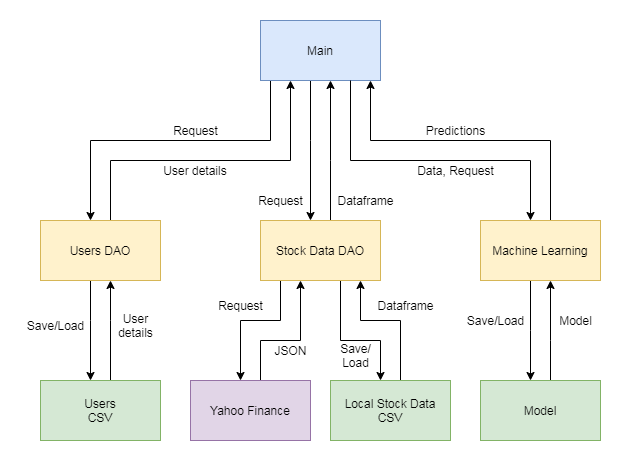

The diagram above was exported from draw.io. Its source (the exported page's mxGraphModel, read from the mxfile embedded in the PNG):
<mxGraphModel dx="1422" dy="823" grid="1" gridSize="10" guides="1" tooltips="1" connect="1" arrows="1" fold="1" page="1" pageScale="1" pageWidth="850" pageHeight="1100" math="0" shadow="0">
  <root>
    <mxCell id="0" />
    <mxCell id="1" parent="0" />
    <mxCell id="4BaZY6iP2YmwRW5lWNw3-27" style="edgeStyle=orthogonalEdgeStyle;rounded=0;orthogonalLoop=1;jettySize=auto;html=1;" edge="1" parent="1" source="4BaZY6iP2YmwRW5lWNw3-1" target="4BaZY6iP2YmwRW5lWNw3-7">
      <mxGeometry relative="1" as="geometry">
        <Array as="points">
          <mxPoint x="410" y="530" />
          <mxPoint x="450" y="530" />
        </Array>
      </mxGeometry>
    </mxCell>
    <mxCell id="4BaZY6iP2YmwRW5lWNw3-1" value="Yahoo Finance" style="rounded=0;whiteSpace=wrap;html=1;fillColor=#e1d5e7;strokeColor=#9673a6;" vertex="1" parent="1">
      <mxGeometry x="340" y="570" width="120" height="60" as="geometry" />
    </mxCell>
    <mxCell id="4BaZY6iP2YmwRW5lWNw3-13" style="edgeStyle=orthogonalEdgeStyle;rounded=0;orthogonalLoop=1;jettySize=auto;html=1;" edge="1" parent="1" source="4BaZY6iP2YmwRW5lWNw3-2" target="4BaZY6iP2YmwRW5lWNw3-7">
      <mxGeometry relative="1" as="geometry">
        <Array as="points">
          <mxPoint x="460" y="330" />
          <mxPoint x="460" y="330" />
        </Array>
      </mxGeometry>
    </mxCell>
    <mxCell id="4BaZY6iP2YmwRW5lWNw3-14" style="edgeStyle=orthogonalEdgeStyle;rounded=0;orthogonalLoop=1;jettySize=auto;html=1;" edge="1" parent="1" source="4BaZY6iP2YmwRW5lWNw3-2" target="4BaZY6iP2YmwRW5lWNw3-5">
      <mxGeometry relative="1" as="geometry">
        <Array as="points">
          <mxPoint x="420" y="330" />
          <mxPoint x="240" y="330" />
        </Array>
      </mxGeometry>
    </mxCell>
    <mxCell id="4BaZY6iP2YmwRW5lWNw3-2" value="Main" style="rounded=0;whiteSpace=wrap;html=1;fillColor=#dae8fc;strokeColor=#6c8ebf;" vertex="1" parent="1">
      <mxGeometry x="410" y="210" width="120" height="60" as="geometry" />
    </mxCell>
    <mxCell id="4BaZY6iP2YmwRW5lWNw3-25" style="edgeStyle=orthogonalEdgeStyle;rounded=0;orthogonalLoop=1;jettySize=auto;html=1;" edge="1" parent="1" source="4BaZY6iP2YmwRW5lWNw3-3" target="4BaZY6iP2YmwRW5lWNw3-5">
      <mxGeometry relative="1" as="geometry">
        <Array as="points">
          <mxPoint x="260" y="510" />
          <mxPoint x="260" y="510" />
        </Array>
      </mxGeometry>
    </mxCell>
    <mxCell id="4BaZY6iP2YmwRW5lWNw3-3" value="Users&lt;br&gt;CSV" style="rounded=0;whiteSpace=wrap;html=1;fillColor=#d5e8d4;strokeColor=#82b366;" vertex="1" parent="1">
      <mxGeometry x="190" y="570" width="120" height="60" as="geometry" />
    </mxCell>
    <mxCell id="4BaZY6iP2YmwRW5lWNw3-28" style="edgeStyle=orthogonalEdgeStyle;rounded=0;orthogonalLoop=1;jettySize=auto;html=1;" edge="1" parent="1" source="4BaZY6iP2YmwRW5lWNw3-4" target="4BaZY6iP2YmwRW5lWNw3-7">
      <mxGeometry relative="1" as="geometry">
        <Array as="points">
          <mxPoint x="550" y="510" />
          <mxPoint x="510" y="510" />
        </Array>
      </mxGeometry>
    </mxCell>
    <mxCell id="4BaZY6iP2YmwRW5lWNw3-4" value="Local Stock Data&lt;br&gt;CSV" style="rounded=0;whiteSpace=wrap;html=1;fillColor=#d5e8d4;strokeColor=#82b366;" vertex="1" parent="1">
      <mxGeometry x="480" y="570" width="120" height="60" as="geometry" />
    </mxCell>
    <mxCell id="4BaZY6iP2YmwRW5lWNw3-10" style="edgeStyle=orthogonalEdgeStyle;rounded=0;orthogonalLoop=1;jettySize=auto;html=1;" edge="1" parent="1" source="4BaZY6iP2YmwRW5lWNw3-5" target="4BaZY6iP2YmwRW5lWNw3-3">
      <mxGeometry relative="1" as="geometry">
        <Array as="points">
          <mxPoint x="240" y="510" />
          <mxPoint x="240" y="510" />
        </Array>
      </mxGeometry>
    </mxCell>
    <mxCell id="4BaZY6iP2YmwRW5lWNw3-22" style="edgeStyle=orthogonalEdgeStyle;rounded=0;orthogonalLoop=1;jettySize=auto;html=1;" edge="1" parent="1" source="4BaZY6iP2YmwRW5lWNw3-5" target="4BaZY6iP2YmwRW5lWNw3-2">
      <mxGeometry relative="1" as="geometry">
        <Array as="points">
          <mxPoint x="260" y="350" />
          <mxPoint x="440" y="350" />
        </Array>
      </mxGeometry>
    </mxCell>
    <mxCell id="4BaZY6iP2YmwRW5lWNw3-5" value="Users DAO" style="rounded=0;whiteSpace=wrap;html=1;fillColor=#fff2cc;strokeColor=#d6b656;" vertex="1" parent="1">
      <mxGeometry x="190" y="410" width="120" height="60" as="geometry" />
    </mxCell>
    <mxCell id="4BaZY6iP2YmwRW5lWNw3-8" style="edgeStyle=orthogonalEdgeStyle;rounded=0;orthogonalLoop=1;jettySize=auto;html=1;" edge="1" parent="1" source="4BaZY6iP2YmwRW5lWNw3-7" target="4BaZY6iP2YmwRW5lWNw3-1">
      <mxGeometry relative="1" as="geometry">
        <Array as="points">
          <mxPoint x="430" y="510" />
          <mxPoint x="390" y="510" />
        </Array>
      </mxGeometry>
    </mxCell>
    <mxCell id="4BaZY6iP2YmwRW5lWNw3-9" style="edgeStyle=orthogonalEdgeStyle;rounded=0;orthogonalLoop=1;jettySize=auto;html=1;" edge="1" parent="1" source="4BaZY6iP2YmwRW5lWNw3-7" target="4BaZY6iP2YmwRW5lWNw3-4">
      <mxGeometry relative="1" as="geometry">
        <Array as="points">
          <mxPoint x="490" y="530" />
          <mxPoint x="530" y="530" />
        </Array>
      </mxGeometry>
    </mxCell>
    <mxCell id="4BaZY6iP2YmwRW5lWNw3-20" style="edgeStyle=orthogonalEdgeStyle;rounded=0;orthogonalLoop=1;jettySize=auto;html=1;" edge="1" parent="1" source="4BaZY6iP2YmwRW5lWNw3-7" target="4BaZY6iP2YmwRW5lWNw3-2">
      <mxGeometry relative="1" as="geometry">
        <Array as="points">
          <mxPoint x="480" y="350" />
          <mxPoint x="480" y="350" />
        </Array>
      </mxGeometry>
    </mxCell>
    <mxCell id="4BaZY6iP2YmwRW5lWNw3-7" value="Stock Data DAO" style="rounded=0;whiteSpace=wrap;html=1;fillColor=#fff2cc;strokeColor=#d6b656;" vertex="1" parent="1">
      <mxGeometry x="410" y="410" width="120" height="60" as="geometry" />
    </mxCell>
    <mxCell id="4BaZY6iP2YmwRW5lWNw3-15" style="edgeStyle=orthogonalEdgeStyle;rounded=0;orthogonalLoop=1;jettySize=auto;html=1;" edge="1" parent="1" source="4BaZY6iP2YmwRW5lWNw3-11" target="4BaZY6iP2YmwRW5lWNw3-2">
      <mxGeometry relative="1" as="geometry">
        <Array as="points">
          <mxPoint x="700" y="330" />
          <mxPoint x="520" y="330" />
        </Array>
      </mxGeometry>
    </mxCell>
    <mxCell id="4BaZY6iP2YmwRW5lWNw3-17" style="edgeStyle=orthogonalEdgeStyle;rounded=0;orthogonalLoop=1;jettySize=auto;html=1;" edge="1" parent="1" source="4BaZY6iP2YmwRW5lWNw3-11" target="4BaZY6iP2YmwRW5lWNw3-16">
      <mxGeometry relative="1" as="geometry">
        <Array as="points">
          <mxPoint x="680" y="520" />
          <mxPoint x="680" y="520" />
        </Array>
      </mxGeometry>
    </mxCell>
    <mxCell id="4BaZY6iP2YmwRW5lWNw3-19" style="edgeStyle=orthogonalEdgeStyle;rounded=0;orthogonalLoop=1;jettySize=auto;html=1;" edge="1" parent="1" source="4BaZY6iP2YmwRW5lWNw3-2" target="4BaZY6iP2YmwRW5lWNw3-11">
      <mxGeometry relative="1" as="geometry">
        <Array as="points">
          <mxPoint x="500" y="350" />
          <mxPoint x="680" y="350" />
        </Array>
      </mxGeometry>
    </mxCell>
    <mxCell id="4BaZY6iP2YmwRW5lWNw3-11" value="Machine Learning" style="rounded=0;whiteSpace=wrap;html=1;fillColor=#fff2cc;strokeColor=#d6b656;" vertex="1" parent="1">
      <mxGeometry x="630" y="410" width="120" height="60" as="geometry" />
    </mxCell>
    <mxCell id="4BaZY6iP2YmwRW5lWNw3-18" style="edgeStyle=orthogonalEdgeStyle;rounded=0;orthogonalLoop=1;jettySize=auto;html=1;" edge="1" parent="1" source="4BaZY6iP2YmwRW5lWNw3-16" target="4BaZY6iP2YmwRW5lWNw3-11">
      <mxGeometry relative="1" as="geometry">
        <Array as="points">
          <mxPoint x="700" y="530" />
          <mxPoint x="700" y="530" />
        </Array>
      </mxGeometry>
    </mxCell>
    <mxCell id="4BaZY6iP2YmwRW5lWNw3-16" value="Model" style="rounded=0;whiteSpace=wrap;html=1;fillColor=#d5e8d4;strokeColor=#82b366;" vertex="1" parent="1">
      <mxGeometry x="630" y="570" width="120" height="60" as="geometry" />
    </mxCell>
    <mxCell id="4BaZY6iP2YmwRW5lWNw3-31" value="User&lt;br&gt;details" style="text;html=1;align=center;verticalAlign=middle;resizable=0;points=[];autosize=1;" vertex="1" parent="1">
      <mxGeometry x="260" y="500" width="50" height="30" as="geometry" />
    </mxCell>
    <mxCell id="4BaZY6iP2YmwRW5lWNw3-34" value="Save/Load" style="text;html=1;align=center;verticalAlign=middle;resizable=0;points=[];autosize=1;" vertex="1" parent="1">
      <mxGeometry x="170" y="505" width="70" height="20" as="geometry" />
    </mxCell>
    <mxCell id="4BaZY6iP2YmwRW5lWNw3-35" value="Request" style="text;html=1;align=center;verticalAlign=middle;resizable=0;points=[];autosize=1;" vertex="1" parent="1">
      <mxGeometry x="315" y="310" width="60" height="20" as="geometry" />
    </mxCell>
    <mxCell id="4BaZY6iP2YmwRW5lWNw3-39" value="User details" style="text;html=1;strokeColor=none;fillColor=none;align=center;verticalAlign=middle;whiteSpace=wrap;rounded=0;" vertex="1" parent="1">
      <mxGeometry x="300" y="350" width="90" height="20" as="geometry" />
    </mxCell>
    <mxCell id="4BaZY6iP2YmwRW5lWNw3-40" value="Request" style="text;html=1;align=center;verticalAlign=middle;resizable=0;points=[];autosize=1;" vertex="1" parent="1">
      <mxGeometry x="360" y="485" width="60" height="20" as="geometry" />
    </mxCell>
    <mxCell id="4BaZY6iP2YmwRW5lWNw3-41" value="JSON" style="text;html=1;align=center;verticalAlign=middle;resizable=0;points=[];autosize=1;" vertex="1" parent="1">
      <mxGeometry x="415" y="530" width="50" height="20" as="geometry" />
    </mxCell>
    <mxCell id="4BaZY6iP2YmwRW5lWNw3-42" value="Save/&lt;br&gt;Load" style="text;html=1;align=center;verticalAlign=middle;resizable=0;points=[];autosize=1;" vertex="1" parent="1">
      <mxGeometry x="480" y="530" width="50" height="30" as="geometry" />
    </mxCell>
    <mxCell id="4BaZY6iP2YmwRW5lWNw3-43" value="Dataframe" style="text;html=1;align=center;verticalAlign=middle;resizable=0;points=[];autosize=1;" vertex="1" parent="1">
      <mxGeometry x="520" y="485" width="70" height="20" as="geometry" />
    </mxCell>
    <mxCell id="4BaZY6iP2YmwRW5lWNw3-44" value="Dataframe" style="text;html=1;align=center;verticalAlign=middle;resizable=0;points=[];autosize=1;" vertex="1" parent="1">
      <mxGeometry x="480" y="380" width="70" height="20" as="geometry" />
    </mxCell>
    <mxCell id="4BaZY6iP2YmwRW5lWNw3-45" value="Request" style="text;html=1;align=center;verticalAlign=middle;resizable=0;points=[];autosize=1;" vertex="1" parent="1">
      <mxGeometry x="400" y="380" width="60" height="20" as="geometry" />
    </mxCell>
    <mxCell id="4BaZY6iP2YmwRW5lWNw3-46" value="Data, Request" style="text;html=1;align=center;verticalAlign=middle;resizable=0;points=[];autosize=1;" vertex="1" parent="1">
      <mxGeometry x="560" y="350" width="90" height="20" as="geometry" />
    </mxCell>
    <mxCell id="4BaZY6iP2YmwRW5lWNw3-47" value="Predictions" style="text;html=1;align=center;verticalAlign=middle;resizable=0;points=[];autosize=1;" vertex="1" parent="1">
      <mxGeometry x="570" y="310" width="70" height="20" as="geometry" />
    </mxCell>
    <mxCell id="4BaZY6iP2YmwRW5lWNw3-48" value="Model" style="text;html=1;align=center;verticalAlign=middle;resizable=0;points=[];autosize=1;" vertex="1" parent="1">
      <mxGeometry x="700" y="500" width="50" height="20" as="geometry" />
    </mxCell>
    <mxCell id="4BaZY6iP2YmwRW5lWNw3-49" value="Save/Load" style="text;html=1;align=center;verticalAlign=middle;resizable=0;points=[];autosize=1;" vertex="1" parent="1">
      <mxGeometry x="610" y="500" width="70" height="20" as="geometry" />
    </mxCell>
  </root>
</mxGraphModel>